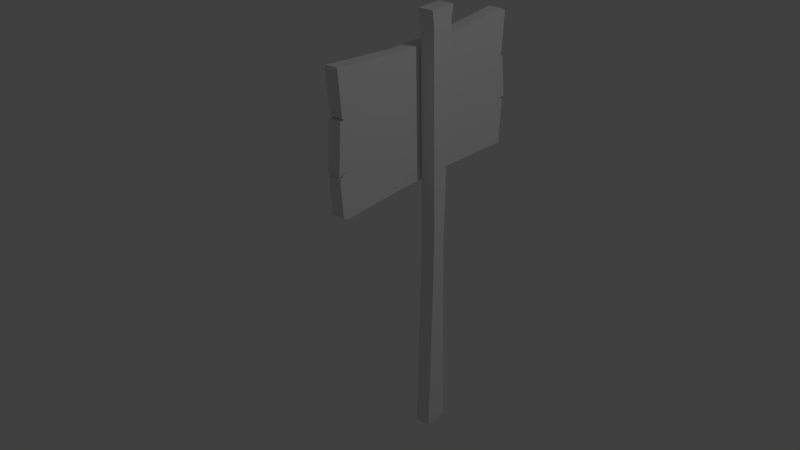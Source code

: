# Source: sign.blend  (saved by Blender 2.78.0; exported with 4.5.12 LTS)
import bpy
from mathutils import Matrix  # noqa: F401  (used for matrix-valued properties, if any)

bpy.ops.wm.read_factory_settings(use_empty=True)
scene = bpy.context.scene
scene.name = 'Scene'

# ---- collections
col_collection_1 = bpy.data.collections.new('Collection 1'); scene.collection.children.link(col_collection_1)

# ---- world
world_world = bpy.data.worlds.new('World'); scene.world = world_world
world_world.color = (0.05088, 0.05088, 0.05088)
world_world.use_sun_shadow = False
world_world.sun_shadow_jitter_overblur = 0.0
world_world.cycles.sampling_method = 'MANUAL'

# ---- lights
light_lamp = bpy.data.lights.new('Lamp', 'POINT')
light_lamp.transmission_factor = 0.0
light_lamp.cutoff_distance = 30.0
light_lamp.energy = 100.0
light_lamp.shadow_buffer_clip_start = 1.001
light_lamp.shadow_soft_size = 0.1
light_lamp.shadow_maximum_resolution = 0.006
light_lamp.use_absolute_resolution = True

# ---- meshes
me_cylinder_001 = bpy.data.meshes.new('Cylinder.001')
me_cylinder_001.from_pydata([(-0.02237, 0.1044, 0.0), (0.02237, 0.1044, 0.0), (-0.02237, 0.0522, -0.09041), (0.02237, 0.0522, -0.09041), (-0.02237, -0.0522, -0.09041), (0.02237, -0.0522, -0.09041), (-0.02237, -0.1044, 0.0), (0.02237, -0.1044, 0.0), (-0.02237, -0.0522, 0.09041), (0.02237, -0.0522, 0.09041), (-0.02237, 0.0522, 0.09041), (0.02237, 0.0522, 0.09041), (-0.01504, 1.626, 0.4956), (0.0297, 1.626, 0.4956), (-0.01504, 1.528, 0.4598), (0.0297, 1.528, 0.4598), (-0.01504, 1.448, 0.527), (0.0297, 1.448, 0.527), (-0.01504, 1.466, 0.6298), (0.0297, 1.466, 0.6298), (-0.01504, 1.564, 0.6655), (0.0297, 1.564, 0.6655), (-0.01504, 1.644, 0.5984), (0.0297, 1.644, 0.5984), (0.03121, -1.131, 1.768), (0.03121, 1.307, 2.655), (0.03121, 0.2697, -2.081), (0.03121, 2.707, -1.194), (0.2758, -1.131, 1.768), (0.2758, 1.307, 2.655), (0.2758, 0.2697, -2.081), (0.2758, 2.707, -1.194), (0.03121, -0.3185, 2.063), (0.03121, 0.4941, 2.359), (0.03121, 1.895, -1.49), (0.03121, 1.082, -1.785), (0.2758, 1.895, -1.49), (0.2758, 1.082, -1.785), (0.2758, 0.4941, 2.359), (0.2758, -0.3185, 2.063), (0.03121, 2.686, -1.359), (0.2758, 2.686, -1.359), (0.03121, 1.928, -1.566), (0.2758, 1.928, -1.566), (0.03121, 1.898, -1.583), (0.03121, 1.14, -1.859), (0.2758, 1.898, -1.583), (0.2758, 1.14, -1.859), (0.03121, 1.906, -1.615), (0.03121, 1.187, -1.979), (0.2758, 1.906, -1.615), (0.2758, 1.187, -1.979), (0.03121, 1.117, -1.956), (0.03121, 0.2843, -2.19), (0.2758, 0.2843, -2.19), (0.2758, 1.117, -1.956), (0.02449, 0.5032, 2.433), (0.02449, 1.275, 2.806), (0.2825, 1.275, 2.806), (0.2825, 0.5032, 2.433), (0.03121, -0.1485, -0.7804), (0.03121, -0.6154, 0.5024), (0.03121, 1.664, 1.332), (0.03121, 2.131, 0.04912), (0.2758, -0.6154, 0.5024), (0.2758, -0.1485, -0.7804), (0.2758, 2.131, 0.04912), (0.2758, 1.664, 1.332), (0.2758, 0.6154, -0.5024), (0.2758, 0.1485, 0.7804), (0.2758, 1.428, -0.2067), (0.2758, 0.961, 1.076), (0.03121, 0.1485, 0.7804), (0.03121, 0.6154, -0.5024), (0.03121, 0.961, 1.076), (0.03121, 1.428, -0.2067), (0.03121, -0.4338, 2.191), (0.03121, 0.4443, 2.456), (0.2758, 0.4443, 2.456), (0.2758, -0.4338, 2.191), (0.2758, -0.4718, 2.155), (0.2758, -1.112, 1.862), (0.03121, -1.112, 1.862), (0.03121, -0.4718, 2.155), (0.2927, -5.222, -1.653), (0.2927, 2.407, 1.164), (0.2927, -5.063, -2.091), (0.2927, 2.592, 0.6553), (0.5774, -5.222, -1.653), (0.5774, 2.407, 1.164), (0.5774, -5.063, -2.091), (0.5774, 2.592, 0.6553), (0.2927, -4.117, -1.292), (0.2927, -1.549, -0.4223), (0.2927, -1.458, -0.672), (0.2927, -3.984, -1.656), (0.5774, -1.458, -0.672), (0.5774, -3.984, -1.656), (0.5774, -1.549, -0.4223), (0.5774, -4.117, -1.292), (0.2927, 2.18, 1.038), (0.2927, 2.337, 0.6062), (0.5774, 2.337, 0.6062), (0.5774, 2.18, 1.038)], [], [(0, 1, 3, 2), (2, 3, 5, 4), (4, 5, 7, 6), (6, 7, 9, 8), (3, 1, 11, 9, 7, 5), (8, 9, 11, 10), (10, 11, 1, 0), (0, 2, 4, 6, 8, 10), (12, 13, 15, 14), (14, 15, 17, 16), (16, 17, 19, 18), (18, 19, 21, 20), (15, 13, 23, 21, 19, 17), (20, 21, 23, 22), (22, 23, 13, 12), (12, 14, 16, 18, 20, 22), (75, 63, 27, 34), (27, 31, 41, 40), (71, 67, 29, 38), (25, 33, 56, 57), (61, 64, 28, 24), (67, 62, 25, 29), (32, 24, 82, 83), (38, 33, 77, 78), (64, 69, 39, 28), (69, 71, 38, 39), (26, 35, 52, 53), (34, 36, 46, 44), (60, 73, 35, 26), (73, 75, 34, 35), (42, 40, 41, 43), (31, 36, 43, 41), (34, 27, 40, 42), (36, 34, 42, 43), (47, 45, 49, 51), (36, 37, 47, 46), (35, 34, 44, 45), (37, 35, 45, 47), (49, 48, 50, 51), (45, 44, 48, 49), (44, 46, 50, 48), (46, 47, 51, 50), (53, 52, 55, 54), (37, 30, 54, 55), (30, 26, 53, 54), (35, 37, 55, 52), (59, 58, 57, 56), (33, 38, 59, 56), (29, 25, 57, 58), (38, 29, 58, 59), (32, 33, 74, 72), (72, 74, 75, 73), (24, 32, 72, 61), (61, 72, 73, 60), (37, 36, 70, 68), (68, 70, 71, 69), (30, 37, 68, 65), (65, 68, 69, 64), (31, 27, 63, 66), (66, 63, 62, 67), (26, 30, 65, 60), (60, 65, 64, 61), (36, 31, 66, 70), (70, 66, 67, 71), (33, 25, 62, 74), (74, 62, 63, 75), (79, 78, 77, 76), (39, 38, 78, 79), (33, 32, 76, 77), (32, 39, 79, 76), (81, 80, 83, 82), (24, 28, 81, 82), (28, 39, 80, 81), (39, 32, 83, 80), (100, 85, 87, 101), (101, 87, 91, 102), (102, 91, 89, 103), (103, 89, 85, 100), (86, 90, 88, 84), (91, 87, 85, 89), (88, 99, 92, 84), (99, 98, 93, 92), (90, 97, 99, 88), (97, 96, 98, 99), (86, 95, 97, 90), (95, 94, 96, 97), (84, 92, 95, 86), (92, 93, 94, 95), (98, 103, 100, 93), (96, 102, 103, 98), (94, 101, 102, 96), (93, 100, 101, 94)])
_uv = me_cylinder_001.uv_layers.new(name='UVMap')
_uv.uv.foreach_set('vector', [0.4072, 0.6083, 0.4126, 0.6083, 0.4126, 0.6175, 0.4072, 0.6175, 0.4072, 0.6175, 0.4126, 0.6175, 0.4126, 0.6296, 0.4072, 0.6296, 0.6261, 0.5765, 0.6208, 0.5765, 0.6208, 0.5641, 0.6261, 0.5641, 0.3928, 0.6298, 0.3875, 0.6298, 0.3875, 0.6202, 0.3928, 0.6202, 0.5487, 0.5831, 0.5487, 0.5704, 0.5596, 0.5641, 0.5704, 0.5704, 0.5704, 0.5831, 0.5596, 0.5894, 0.3928, 0.6202, 0.3875, 0.6202, 0.3875, 0.6083, 0.3928, 0.6083, 0.6288, 0.6039, 0.6342, 0.6039, 0.6342, 0.6161, 0.6288, 0.6161, 0.5848, 0.5704, 0.5956, 0.5641, 0.6064, 0.5704, 0.6064, 0.5831, 0.5956, 0.5894, 0.5848, 0.5831, 0.4467, 0.6083, 0.452, 0.6083, 0.452, 0.6209, 0.4467, 0.6209, 0.6091, 0.6039, 0.6144, 0.6039, 0.6144, 0.6148, 0.6091, 0.6148, 0.6091, 0.6148, 0.6144, 0.6148, 0.6144, 0.6259, 0.6091, 0.6259, 0.4323, 0.6209, 0.4269, 0.6209, 0.4269, 0.6083, 0.4323, 0.6083, 0.4767, 0.5704, 0.4875, 0.5641, 0.4983, 0.5704, 0.4983, 0.5831, 0.4875, 0.5894, 0.4767, 0.5831, 0.3677, 0.6083, 0.3731, 0.6083, 0.3731, 0.6184, 0.3677, 0.6184, 0.3677, 0.6184, 0.3731, 0.6184, 0.3731, 0.63, 0.3677, 0.63, 0.5235, 0.5894, 0.5127, 0.5831, 0.5127, 0.5704, 0.5235, 0.5641, 0.5343, 0.5704, 0.5343, 0.5831, 0.2162, 0.3572, 0.3058, 0.3567, 0.3206, 0.5221, 0.2171, 0.5226, 0.919, 0.5189, 0.9483, 0.5189, 0.9483, 0.5378, 0.919, 0.5378, 0.5432, 0.3651, 0.6328, 0.3655, 0.646, 0.531, 0.5424, 0.5305, 0.3181, 0.02579, 0.2146, 0.02633, 0.2186, 0.01829, 0.3206, 0.007271, 0.9928, 0.1827, 0.9635, 0.1827, 0.9635, 0.0174, 0.9928, 0.0174, 0.9483, 0.1919, 0.919, 0.1919, 0.919, 0.02595, 0.9483, 0.02595, 0.111, 0.02686, 0.007437, 0.0274, 0.01339, 0.01734, 0.09742, 0.01012, 0.548, 0.6039, 0.548, 0.6336, 0.5353, 0.6336, 0.5353, 0.6039, 0.3423, 0.364, 0.4397, 0.3645, 0.4388, 0.53, 0.3353, 0.5294, 0.4397, 0.3645, 0.5432, 0.3651, 0.5424, 0.5305, 0.4388, 0.53, 0.009942, 0.5237, 0.1135, 0.5231, 0.1105, 0.544, 0.007186, 0.5367, 0.4916, 0.6039, 0.4916, 0.6336, 0.4807, 0.6336, 0.4807, 0.6039, 0.01532, 0.3582, 0.1127, 0.3577, 0.1135, 0.5231, 0.009942, 0.5237, 0.1127, 0.3577, 0.2162, 0.3572, 0.2171, 0.5226, 0.1135, 0.5231, 0.1835, 0.6593, 0.1835, 0.5641, 0.2128, 0.5641, 0.2128, 0.6593, 0.6485, 0.03476, 0.5449, 0.03422, 0.5455, 0.02413, 0.6394, 0.01676, 0.2171, 0.5226, 0.3206, 0.5221, 0.3115, 0.5401, 0.2177, 0.5327, 0.5624, 0.6336, 0.5624, 0.6039, 0.5724, 0.6039, 0.5724, 0.6336, 0.3783, 0.5937, 0.3783, 0.5641, 0.3938, 0.5641, 0.3938, 0.5937, 0.5449, 0.03422, 0.4413, 0.03369, 0.4449, 0.02293, 0.5414, 0.02343, 0.1135, 0.5231, 0.2171, 0.5226, 0.2136, 0.5334, 0.1171, 0.5339, 0.3677, 0.5937, 0.3677, 0.5641, 0.3783, 0.5641, 0.3783, 0.5937, 0.1398, 0.6602, 0.1398, 0.5641, 0.1691, 0.5641, 0.1691, 0.6602, 0.1171, 0.5339, 0.2136, 0.5334, 0.2133, 0.5374, 0.1175, 0.5496, 0.4807, 0.6039, 0.4807, 0.6336, 0.4767, 0.6336, 0.4767, 0.6039, 0.5414, 0.02343, 0.4449, 0.02293, 0.4453, 0.007271, 0.5411, 0.01939, 0.1254, 0.5641, 0.1254, 0.6689, 0.09614, 0.6689, 0.09614, 0.5641, 0.4413, 0.03369, 0.3378, 0.03315, 0.335, 0.02015, 0.4383, 0.01284, 0.9635, 0.5136, 0.9928, 0.5136, 0.9928, 0.5266, 0.9635, 0.5266, 0.429, 0.5641, 0.429, 0.5937, 0.4082, 0.5937, 0.4082, 0.5641, 0.05086, 0.6673, 0.05086, 0.5641, 0.08176, 0.5641, 0.08176, 0.6673, 0.5947, 0.6048, 0.5947, 0.6344, 0.5867, 0.6352, 0.5867, 0.6039, 0.9483, 0.02595, 0.919, 0.02595, 0.9182, 0.007271, 0.9491, 0.007271, 0.5424, 0.5305, 0.646, 0.531, 0.6485, 0.5496, 0.5464, 0.5385, 0.111, 0.02686, 0.2146, 0.02633, 0.2154, 0.1918, 0.1118, 0.1923, 0.1118, 0.1923, 0.2154, 0.1918, 0.2162, 0.3572, 0.1127, 0.3577, 0.007437, 0.0274, 0.111, 0.02686, 0.1118, 0.1923, 0.01448, 0.1928, 0.01448, 0.1928, 0.1118, 0.1923, 0.1127, 0.3577, 0.01532, 0.3582, 0.4413, 0.03369, 0.5449, 0.03422, 0.5441, 0.1997, 0.4405, 0.1991, 0.4405, 0.1991, 0.5441, 0.1997, 0.5432, 0.3651, 0.4397, 0.3645, 0.3378, 0.03315, 0.4413, 0.03369, 0.4405, 0.1991, 0.3431, 0.1986, 0.3431, 0.1986, 0.4405, 0.1991, 0.4397, 0.3645, 0.3423, 0.364, 0.9483, 0.5189, 0.919, 0.5189, 0.919, 0.3562, 0.9483, 0.3562, 0.9483, 0.3562, 0.919, 0.3562, 0.919, 0.1919, 0.9483, 0.1919, 0.9928, 0.5136, 0.9635, 0.5136, 0.9635, 0.3481, 0.9928, 0.3481, 0.9928, 0.3481, 0.9635, 0.3481, 0.9635, 0.1827, 0.9928, 0.1827, 0.5449, 0.03422, 0.6485, 0.03476, 0.6336, 0.2001, 0.5441, 0.1997, 0.5441, 0.1997, 0.6336, 0.2001, 0.6328, 0.3655, 0.5432, 0.3651, 0.2146, 0.02633, 0.3181, 0.02579, 0.305, 0.1913, 0.2154, 0.1918, 0.2154, 0.1918, 0.305, 0.1913, 0.3058, 0.3567, 0.2162, 0.3572, 0.007186, 0.6751, 0.007186, 0.5641, 0.03648, 0.5641, 0.03648, 0.6751, 0.4388, 0.53, 0.5424, 0.5305, 0.5407, 0.5436, 0.431, 0.5492, 0.2146, 0.02633, 0.111, 0.02686, 0.1031, 0.007608, 0.2129, 0.01324, 0.4434, 0.5937, 0.4434, 0.5641, 0.4623, 0.5641, 0.4623, 0.5937, 0.2271, 0.6491, 0.2271, 0.5641, 0.2564, 0.5641, 0.2564, 0.6491, 0.9928, 0.0174, 0.9635, 0.0174, 0.9635, 0.007271, 0.9928, 0.007271, 0.3353, 0.5294, 0.4388, 0.53, 0.4253, 0.5467, 0.3412, 0.5395, 0.506, 0.6336, 0.506, 0.6039, 0.521, 0.6039, 0.521, 0.6336, 0.747, 0.03833, 0.7421, 0.007271, 0.8069, 0.007271, 0.802, 0.03833, 0.8698, 0.03856, 0.8698, 0.007271, 0.9039, 0.007271, 0.9039, 0.03856, 0.7228, 0.9617, 0.7277, 0.9927, 0.6628, 0.9927, 0.6678, 0.9617, 0.8213, 0.03828, 0.8213, 0.007271, 0.8554, 0.007271, 0.8554, 0.03828, 0.3534, 0.6206, 0.3193, 0.6206, 0.3193, 0.5641, 0.3534, 0.5641, 0.3049, 0.6293, 0.2708, 0.6293, 0.2708, 0.5641, 0.3049, 0.5641, 0.8213, 0.9926, 0.8213, 0.8518, 0.8554, 0.8518, 0.8554, 0.9926, 0.8213, 0.8518, 0.8213, 0.5232, 0.8554, 0.5232, 0.8554, 0.8518, 0.7232, 0.007271, 0.7185, 0.1481, 0.6721, 0.1481, 0.6674, 0.007271, 0.7185, 0.1481, 0.7112, 0.4766, 0.6794, 0.4766, 0.6721, 0.1481, 0.8698, 0.9914, 0.8698, 0.8511, 0.9039, 0.8511, 0.9039, 0.9914, 0.8698, 0.8511, 0.8698, 0.5235, 0.9039, 0.5235, 0.9039, 0.8511, 0.7466, 0.9927, 0.7513, 0.8519, 0.7977, 0.8519, 0.8024, 0.9927, 0.7513, 0.8519, 0.7586, 0.5234, 0.7904, 0.5234, 0.7977, 0.8519, 0.8213, 0.5232, 0.8213, 0.03828, 0.8554, 0.03828, 0.8554, 0.5232, 0.7112, 0.4766, 0.7228, 0.9617, 0.6678, 0.9617, 0.6794, 0.4766, 0.8698, 0.5235, 0.8698, 0.03856, 0.9039, 0.03856, 0.9039, 0.5235, 0.7586, 0.5234, 0.747, 0.03833, 0.802, 0.03833, 0.7904, 0.5234])
me_cylinder_001.use_remesh_preserve_volume = False
me_cylinder_001.use_remesh_preserve_attributes = False
me_cylinder_001.use_mirror_vertex_groups = False
me_cylinder_001.use_paint_bone_selection = False
me_cylinder_001.use_paint_mask = True
me_cylinder_001.update()

# ---- objects
ob_cylinder_001 = bpy.data.objects.new('Cylinder.001', me_cylinder_001)
ob_lamp = bpy.data.objects.new('Lamp', light_lamp)

# ---- transforms, parenting, visibility, modifiers, constraints
ob_cylinder_001.location = (-0.1605, 0.0, 1.674)
ob_cylinder_001.rotation_euler = (1.222, -0.0, 0.0)
ob_cylinder_001.scale = (0.3688, 0.3688, 0.3688)
ob_cylinder_001.lineart.crease_threshold = 0.0
ob_lamp.location = (4.076, 1.005, 5.904)
ob_lamp.rotation_euler = (0.6503, 0.05522, 1.866)
ob_lamp.lock_rotations_4d = False
ob_lamp.empty_display_type = 'ARROWS'
ob_lamp.color = (0.0, 0.0, 0.0, 0.0)
ob_lamp.lineart.crease_threshold = 0.0

# ---- collection membership
col_collection_1.objects.link(ob_cylinder_001)
col_collection_1.objects.link(ob_lamp)

# ---- scene / render settings (as saved in the file)
scene.frame_start = 1; scene.frame_end = 250; scene.frame_set(1)
scene.render.engine = 'BLENDER_EEVEE_NEXT'
scene.render.resolution_percentage = 50
scene.render.dither_intensity = 0.0
scene.cycles.use_denoising = False
scene.cycles.samples = 128
scene.cycles.sampling_pattern = 'TABULATED_SOBOL'
scene.cycles.light_sampling_threshold = 0.0
scene.cycles.use_adaptive_sampling = False
scene.cycles.use_light_tree = False
scene.cycles.blur_glossy = 0.0
scene.cycles.sample_clamp_indirect = 0.0
scene.view_settings.view_transform = 'Standard'
bpy.context.view_layer.update()

# ---- added for rendering (the .blend has no active camera): camera
cam_auto = bpy.data.cameras.new('AutoCamera')
cam_auto.lens = 50.0
cam_auto.sensor_width = 36.0
cam_auto.clip_end = 1000.0
ob_auto_camera = bpy.data.objects.new('AutoCamera', cam_auto)
scene.collection.objects.link(ob_auto_camera)
ob_auto_camera.location = (3.96673, -5.09515, 4.49725)
ob_auto_camera.rotation_euler = (1.09748, -7.21219e-08, 0.694738)
scene.camera = ob_auto_camera
bpy.context.view_layer.update()
